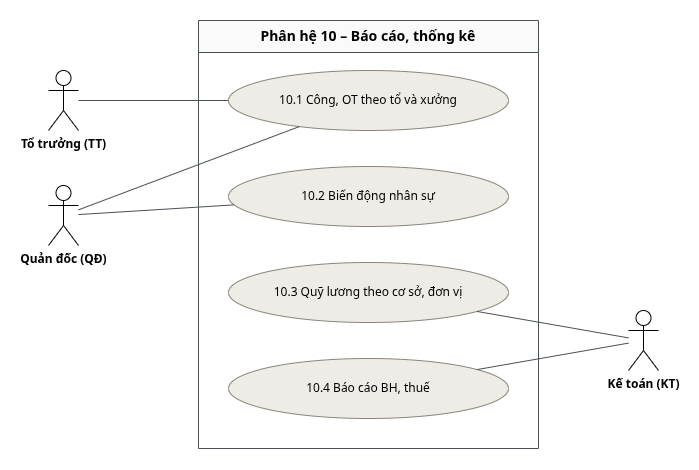

The diagram above was exported from draw.io. Its source (the exported page's mxGraphModel, read from the mxfile embedded in the PNG):
<mxGraphModel dx="1298" dy="731" grid="0" gridSize="10" guides="1" tooltips="1" connect="1" arrows="1" fold="1" page="0" pageScale="1" pageWidth="850" pageHeight="1100" math="0" shadow="0" adaptiveColors="auto">
  <root>
    <mxCell id="0" />
    <mxCell id="1" parent="0" />
    <mxCell id="b" parent="1" style="swimlane;startSize=32;fillColor=#fafafa;strokeColor=#495057;fontStyle=1;fontSize=14;html=1;whiteSpace=wrap;" value="Phân hệ 10 – Báo cáo, thống kê" vertex="1">
      <mxGeometry height="428" width="340" x="260" y="20" as="geometry" />
    </mxCell>
    <mxCell id="c1" parent="b" style="ellipse;whiteSpace=wrap;html=1;fillColor=#eeece6;strokeColor=#8a8578;fontSize=12;" value="10.1 Công, OT theo tổ và xưởng" vertex="1">
      <mxGeometry height="60" width="280" x="30" y="50" as="geometry" />
    </mxCell>
    <mxCell id="c2" parent="b" style="ellipse;whiteSpace=wrap;html=1;fillColor=#eeece6;strokeColor=#8a8578;fontSize=12;" value="10.2 Biến động nhân sự" vertex="1">
      <mxGeometry height="60" width="280" x="30" y="146" as="geometry" />
    </mxCell>
    <mxCell id="c3" parent="b" style="ellipse;whiteSpace=wrap;html=1;fillColor=#eeece6;strokeColor=#8a8578;fontSize=12;" value="10.3 Quỹ lương theo cơ sở, đơn vị" vertex="1">
      <mxGeometry height="60" width="280" x="30" y="242" as="geometry" />
    </mxCell>
    <mxCell id="c4" parent="b" style="ellipse;whiteSpace=wrap;html=1;fillColor=#eeece6;strokeColor=#8a8578;fontSize=12;" value="10.4 Báo cáo BH, thuế" vertex="1">
      <mxGeometry height="60" width="280" x="30" y="338" as="geometry" />
    </mxCell>
    <mxCell id="aTT" parent="1" style="shape=umlActor;verticalLabelPosition=bottom;verticalAlign=top;html=1;outlineConnect=0;fontSize=12;fontStyle=1;" value="Tổ trưởng (TT)" vertex="1">
      <mxGeometry height="60" width="30" x="110" y="70" as="geometry" />
    </mxCell>
    <mxCell id="aQD" parent="1" style="shape=umlActor;verticalLabelPosition=bottom;verticalAlign=top;html=1;outlineConnect=0;fontSize=12;fontStyle=1;" value="Quản đốc (QĐ)" vertex="1">
      <mxGeometry height="60" width="30" x="110" y="185" as="geometry" />
    </mxCell>
    <mxCell id="aKT" parent="1" style="shape=umlActor;verticalLabelPosition=bottom;verticalAlign=top;html=1;outlineConnect=0;fontSize=12;fontStyle=1;" value="Kế toán (KT)" vertex="1">
      <mxGeometry height="60" width="30" x="690" y="310" as="geometry" />
    </mxCell>
    <mxCell id="e1" edge="1" parent="1" source="aTT" style="endArrow=none;html=1;strokeColor=#495057;" target="c1">
      <mxGeometry relative="1" as="geometry" />
    </mxCell>
    <mxCell id="e2" edge="1" parent="1" source="aQD" style="endArrow=none;html=1;strokeColor=#495057;" target="c1">
      <mxGeometry relative="1" as="geometry" />
    </mxCell>
    <mxCell id="e3" edge="1" parent="1" source="aQD" style="endArrow=none;html=1;strokeColor=#495057;" target="c2">
      <mxGeometry relative="1" as="geometry" />
    </mxCell>
    <mxCell id="e4" edge="1" parent="1" source="aKT" style="endArrow=none;html=1;strokeColor=#495057;" target="c3">
      <mxGeometry relative="1" as="geometry" />
    </mxCell>
    <mxCell id="e5" edge="1" parent="1" source="aKT" style="endArrow=none;html=1;strokeColor=#495057;" target="c4">
      <mxGeometry relative="1" as="geometry" />
    </mxCell>
  </root>
</mxGraphModel>